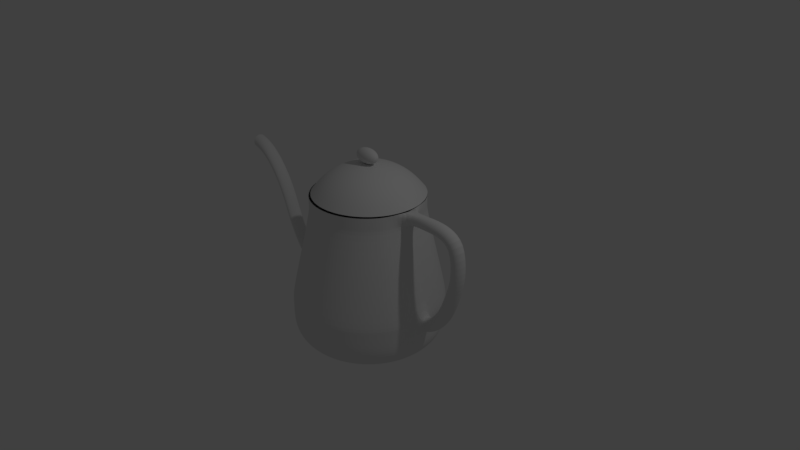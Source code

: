 # Source: pot.blend  (saved by Blender 2.79.0; exported with 4.5.12 LTS)
import bpy
from mathutils import Matrix  # noqa: F401  (used for matrix-valued properties, if any)

bpy.ops.wm.read_factory_settings(use_empty=True)
scene = bpy.context.scene
scene.name = 'Scene'

# ---- collections
col_collection_1 = bpy.data.collections.new('Collection 1'); scene.collection.children.link(col_collection_1)

# ---- world
world_world = bpy.data.worlds.new('World'); scene.world = world_world
world_world.color = (0.05088, 0.05088, 0.05088)
world_world.use_sun_shadow = False
world_world.sun_shadow_jitter_overblur = 0.0
world_world.cycles.sampling_method = 'MANUAL'

# ---- cameras
cam_camera = bpy.data.cameras.new('Camera')
cam_camera.clip_end = 100.0
cam_camera.lens = 35.0
cam_camera.sensor_width = 32.0
cam_camera.sensor_height = 18.0
cam_camera.ortho_scale = 7.314
cam_camera.dof.focus_distance = 0.0
cam_camera.dof.aperture_fstop = 128.0

# ---- lights
light_lamp = bpy.data.lights.new('Lamp', 'POINT')
light_lamp.transmission_factor = 0.0
light_lamp.cutoff_distance = 30.0
light_lamp.energy = 100.0
light_lamp.shadow_buffer_clip_start = 1.001
light_lamp.shadow_soft_size = 0.1
light_lamp.shadow_maximum_resolution = 0.006
light_lamp.use_absolute_resolution = True

# ---- meshes
me_cylinder = bpy.data.meshes.new('Cylinder')
me_cylinder.from_pydata([(0.0, 0.0, -1.2), (0.0, 0.6985, -1.2), (0.0, 1.0, -0.9), (0.0, 0.8367, -1.143), (0.0, 0.9425, -1.038), (0.1951, 0.9808, -0.9), (0.1363, 0.6851, -1.2), (0.1839, 0.9244, -1.038), (0.1632, 0.8206, -1.143), (0.3827, 0.9239, -0.9), (0.2673, 0.6454, -1.2), (0.3607, 0.8708, -1.038), (0.3202, 0.773, -1.143), (0.5556, 0.8315, -0.9), (0.3881, 0.5808, -1.2), (0.5236, 0.7837, -1.038), (0.4649, 0.6957, -1.143), (0.7071, 0.7071, -0.9), (0.4939, 0.4939, -1.2), (0.6665, 0.6665, -1.038), (0.8315, 0.5556, -0.9), (0.5808, 0.3881, -1.2), (0.7837, 0.5236, -1.038), (0.6957, 0.4649, -1.143), (0.9239, 0.3827, -0.9), (0.6454, 0.2673, -1.2), (0.8708, 0.3607, -1.038), (0.773, 0.3202, -1.143), (0.9808, 0.1951, -0.9), (0.6851, 0.1363, -1.2), (0.9244, 0.1839, -1.038), (0.8206, 0.1632, -1.143), (1.0, 7.55e-08, -0.9), (0.6985, 5.274e-08, -1.2), (0.9425, 7.101e-08, -1.038), (0.8367, 6.286e-08, -1.143), (0.9808, -0.1951, -0.9), (0.6851, -0.1363, -1.2), (0.9244, -0.1839, -1.038), (0.8206, -0.1632, -1.143), (0.9239, -0.3827, -0.9), (0.6454, -0.2673, -1.2), (0.8708, -0.3607, -1.038), (0.773, -0.3202, -1.143), (0.8315, -0.5556, -0.9), (0.5808, -0.3881, -1.2), (0.7837, -0.5236, -1.038), (0.6957, -0.4649, -1.143), (0.7071, -0.7071, -0.9), (0.4939, -0.4939, -1.2), (0.6665, -0.6665, -1.038), (0.5917, -0.5917, -1.143), (0.5556, -0.8315, -0.9), (0.3881, -0.5808, -1.2), (0.5236, -0.7837, -1.038), (0.4649, -0.6957, -1.143), (0.3827, -0.9239, -0.9), (0.2673, -0.6454, -1.2), (0.3607, -0.8708, -1.038), (0.3202, -0.773, -1.143), (0.1957, -0.9817, -0.893), (0.1363, -0.6851, -1.2), (0.1839, -0.9244, -1.038), (0.1632, -0.8206, -1.143), (-3.258e-07, -1.0, -0.9), (-2.276e-07, -0.6985, -1.2), (-3.073e-07, -0.9425, -1.038), (-2.726e-07, -0.8367, -1.143), (-0.1951, -0.9808, -0.9), (-0.1363, -0.6851, -1.2), (-0.1839, -0.9244, -1.038), (-0.1632, -0.8206, -1.143), (-0.3827, -0.9239, -0.9), (-0.2673, -0.6454, -1.2), (-0.3607, -0.8708, -1.038), (-0.3202, -0.773, -1.143), (-0.5556, -0.8315, -0.9), (-0.3881, -0.5808, -1.2), (-0.5236, -0.7837, -1.038), (-0.4649, -0.6957, -1.143), (-0.7071, -0.7071, -0.9), (-0.4939, -0.4939, -1.2), (-0.6665, -0.6665, -1.038), (-0.5917, -0.5917, -1.143), (-0.8315, -0.5556, -0.9), (-0.5808, -0.3881, -1.2), (-0.7837, -0.5236, -1.038), (-0.6957, -0.4649, -1.143), (-0.9239, -0.3827, -0.9), (-0.6454, -0.2673, -1.2), (-0.8708, -0.3607, -1.038), (-0.773, -0.3202, -1.143), (-0.9808, -0.1951, -0.9), (-0.6851, -0.1363, -1.2), (-0.9244, -0.1839, -1.038), (-0.8206, -0.1632, -1.143), (-1.0, 9.656e-07, -0.9), (-0.6985, 6.745e-07, -1.2), (-0.9425, 9.104e-07, -1.038), (-0.8367, 8.084e-07, -1.143), (-0.9808, 0.1951, -0.9), (-0.6851, 0.1363, -1.2), (-0.9244, 0.1839, -1.038), (-0.8206, 0.1632, -1.143), (-0.9239, 0.3827, -0.9), (-0.6454, 0.2673, -1.2), (-0.8708, 0.3607, -1.038), (-0.773, 0.3202, -1.143), (-0.5808, 0.3881, -1.2), (-0.7837, 0.5236, -1.038), (-0.6957, 0.4649, -1.143), (-0.7071, 0.7071, -0.9), (-0.4939, 0.4939, -1.2), (-0.6665, 0.6665, -1.038), (-0.5917, 0.5917, -1.143), (-0.5556, 0.8315, -0.9), (-0.3881, 0.5808, -1.2), (-0.5236, 0.7837, -1.038), (-0.4649, 0.6957, -1.143), (-0.3827, 0.9239, -0.9), (-0.2673, 0.6454, -1.2), (-0.3607, 0.8708, -1.038), (-0.3202, 0.773, -1.143), (-0.1951, 0.9808, -0.9), (-0.1363, 0.6851, -1.2), (-0.1839, 0.9244, -1.038), (-0.1632, 0.8206, -1.143), (1.615, 0.0, 0.1), (1.586, -0.07071, 0.1), (1.515, -0.1, 0.1), (1.445, -0.07071, 0.1), (1.415, -1.225e-17, 0.1), (1.445, 0.07071, 0.1), (1.515, 0.1, 0.1), (1.586, 0.07071, 0.1), (1.661, -4.028e-08, 0.3472), (1.633, -0.07071, 0.3382), (1.566, -0.1, 0.3163), (1.498, -0.07071, 0.2945), (1.471, -3.021e-08, 0.2854), (1.498, 0.07071, 0.2945), (1.566, 0.1, 0.3163), (1.633, 0.07071, 0.3382), (1.614, -7.661e-08, 0.7655), (1.59, -0.07071, 0.7483), (1.533, -0.1, 0.7067), (1.476, -0.07071, 0.6651), (1.452, -5.746e-08, 0.6479), (1.476, 0.07071, 0.6651), (1.533, 0.1, 0.7067), (1.59, 0.07071, 0.7483), (1.37, -1.054e-07, 0.8811), (1.353, -0.07071, 0.8574), (1.311, -0.1, 0.8002), (1.27, -0.07071, 0.743), (1.253, -7.908e-08, 0.7193), (1.27, 0.07071, 0.743), (1.311, 0.1, 0.8002), (1.353, 0.07071, 0.8574), (1.147, 0.0008774, 0.9005), (1.138, -0.06983, 0.8726), (1.116, -0.09912, 0.8054), (1.094, -0.06983, 0.7382), (1.085, 0.0008774, 0.7103), (1.094, 0.07159, 0.7381), (1.116, 0.1009, 0.8054), (1.138, 0.07159, 0.8726), (1.147, 1.24e-07, -0.6608), (1.138, -0.07071, -0.633), (1.116, -0.1, -0.5657), (1.094, -0.07071, -0.4985), (1.085, 9.297e-08, -0.4706), (1.094, 0.07071, -0.4985), (1.116, 0.1, -0.5657), (1.138, 0.07071, -0.633), (1.302, 1.054e-07, -0.5472), (1.285, -0.07071, -0.5235), (1.243, -0.1, -0.4663), (1.202, -0.07071, -0.4091), (1.184, 7.908e-08, -0.3854), (1.202, 0.07071, -0.4091), (1.243, 0.1, -0.4663), (1.285, 0.07071, -0.5235), (1.443, 7.661e-08, -0.3702), (1.42, -0.07071, -0.353), (1.362, -0.1, -0.3115), (1.305, -0.07071, -0.2699), (1.281, 5.746e-08, -0.2527), (1.305, 0.07071, -0.2699), (1.362, 0.1, -0.3115), (1.42, 0.07071, -0.353), (1.541, 4.028e-08, -0.1472), (1.513, -0.07071, -0.1382), (1.446, -0.1, -0.1163), (1.378, -0.07071, -0.09446), (1.35, 3.021e-08, -0.08541), (1.378, 0.07071, -0.09446), (1.446, 0.1, -0.1163), (1.513, 0.07071, -0.1382), (-0.001664, 0.7429, 0.8597), (0.1432, 0.7286, 0.8597), (-0.1465, 0.7286, 0.8597), (0.2825, 0.6864, 0.8597), (0.4109, 0.6177, 0.8597), (0.5235, 0.5254, 0.8597), (0.6158, 0.4128, 0.8597), (0.6845, 0.2844, 0.8597), (0.6975, 0.06291, 0.8436), (0.7403, 0.0002471, 0.8597), (0.7542, -0.04122, 0.871), (0.6845, -0.284, 0.8597), (0.6158, -0.4123, 0.8597), (0.5235, -0.5249, 0.8597), (0.4109, -0.6172, 0.8597), (0.2825, -0.6859, 0.8597), (0.1432, -0.7281, 0.8597), (-0.001664, -0.7424, 0.8597), (-0.1465, -0.7281, 0.8597), (-0.2859, -0.6859, 0.8597), (-0.4143, -0.6172, 0.8597), (-0.5268, -0.5249, 0.8597), (-0.6192, -0.4123, 0.8597), (-0.6878, -0.284, 0.8597), (-0.73, -0.1446, 0.8597), (-0.7443, 0.0002477, 0.8597), (-0.73, 0.1451, 0.8597), (-0.6878, 0.2844, 0.8597), (-0.6192, 0.4128, 0.8597), (-0.5268, 0.5254, 0.8597), (-0.4143, 0.6177, 0.8597), (-0.2859, 0.6864, 0.8597), (0.1432, 0.7286, 0.7948), (0.2825, 0.6864, 0.7948), (0.4109, 0.6177, 0.7948), (0.5235, 0.5254, 0.7948), (0.6158, 0.4128, 0.7948), (0.6845, 0.2844, 0.7948), (0.7267, 0.08896, 0.7948), (0.726, -0.06558, 0.7948), (0.6845, -0.284, 0.7948), (0.6158, -0.4123, 0.7948), (0.5235, -0.5249, 0.7948), (0.4109, -0.6172, 0.7948), (0.2825, -0.6859, 0.7948), (0.1432, -0.7281, 0.7948), (-0.001664, -0.7424, 0.7948), (-0.1465, -0.7281, 0.7948), (-0.2859, -0.6859, 0.7948), (-0.4143, -0.6172, 0.7948), (-0.5268, -0.5249, 0.7948), (-0.6192, -0.4123, 0.7948), (-0.6878, -0.284, 0.7948), (-0.73, -0.1446, 0.7948), (-0.7443, 0.0002477, 0.7948), (-0.73, 0.1451, 0.7948), (-0.6878, 0.2844, 0.7948), (-0.6192, 0.4128, 0.7948), (-0.5268, 0.5254, 0.7948), (-0.4143, 0.6177, 0.7948), (-0.2859, 0.6864, 0.7948), (-0.001664, 0.7429, 0.7948), (-0.1465, 0.7286, 0.7948), (0.1432, 0.7286, 0.7169), (0.2825, 0.6864, 0.7169), (0.4109, 0.6177, 0.7169), (0.5235, 0.5254, 0.7169), (0.6158, 0.4128, 0.7169), (0.6845, 0.2844, 0.7169), (0.7105, 0.08899, 0.7148), (0.7403, 0.0002471, 0.7169), (0.7341, -0.05086, 0.7252), (0.6845, -0.284, 0.7169), (0.6158, -0.4123, 0.7169), (0.5235, -0.5249, 0.7169), (0.4109, -0.6172, 0.7169), (0.2825, -0.6859, 0.7169), (0.1432, -0.7281, 0.7169), (-0.001664, -0.7424, 0.7169), (-0.1465, -0.7281, 0.7169), (-0.2859, -0.6859, 0.7169), (-0.4143, -0.6172, 0.7169), (-0.5268, -0.5249, 0.7169), (-0.6192, -0.4123, 0.7169), (-0.6878, -0.284, 0.7169), (-0.73, -0.1446, 0.7169), (-0.7443, 0.0002477, 0.7169), (-0.73, 0.1451, 0.7169), (-0.6878, 0.2844, 0.7169), (-0.6192, 0.4128, 0.7169), (-0.5268, 0.5254, 0.7169), (-0.4143, 0.6177, 0.7169), (-0.2859, 0.6864, 0.7169), (-0.001664, 0.7429, 0.7169), (-0.1465, 0.7286, 0.7169), (0.1951, 0.9808, -0.4936), (0.3827, 0.9239, -0.4936), (0.5556, 0.8315, -0.4936), (0.7071, 0.7071, -0.4936), (0.8315, 0.5556, -0.4936), (0.9239, 0.3827, -0.4936), (0.9808, 0.07017, -0.4936), (1.0, 7.55e-08, -0.4936), (0.9816, -0.08108, -0.4937), (0.9239, -0.3827, -0.4936), (0.8315, -0.5556, -0.4936), (0.7071, -0.7071, -0.4936), (0.5556, -0.8315, -0.4936), (0.3827, -0.9239, -0.4936), (0.1951, -0.9808, -0.4936), (-3.258e-07, -1.0, -0.4936), (-0.1951, -0.9808, -0.4936), (-0.3827, -0.9239, -0.4936), (-0.5556, -0.8315, -0.4936), (-0.7071, -0.7071, -0.4936), (-0.8315, -0.5556, -0.4936), (-0.9239, -0.3827, -0.4936), (-0.9808, -0.1951, -0.4936), (-1.0, 9.656e-07, -0.4936), (-0.9808, 0.1951, -0.4936), (-0.9239, 0.3827, -0.4936), (-0.8315, 0.5556, -0.4936), (-0.7071, 0.7071, -0.4936), (-0.5556, 0.8315, -0.4936), (-0.3827, 0.9239, -0.4936), (0.0, 1.0, -0.4936), (-0.1951, 0.9808, -0.4936), (0.1951, 0.9808, -0.5828), (0.3827, 0.9239, -0.5828), (0.5556, 0.8315, -0.5828), (0.7071, 0.7071, -0.5828), (0.8315, 0.5556, -0.5828), (0.9239, 0.3827, -0.5828), (0.9808, 0.0826, -0.5828), (0.9808, -0.0956, -0.5828), (0.9239, -0.3827, -0.5828), (0.8315, -0.5556, -0.5828), (0.7071, -0.7071, -0.5828), (0.5556, -0.8315, -0.5828), (0.3827, -0.9239, -0.5828), (0.1951, -0.9808, -0.5828), (-3.258e-07, -1.0, -0.5828), (-0.1951, -0.9808, -0.5828), (-0.3827, -0.9239, -0.5828), (-0.5556, -0.8315, -0.5828), (-0.7071, -0.7071, -0.5828), (-0.8315, -0.5556, -0.5828), (-0.9239, -0.3827, -0.5828), (-0.9808, -0.1951, -0.5828), (-1.0, 9.656e-07, -0.5828), (-0.9808, 0.1951, -0.5828), (-0.9239, 0.3827, -0.5828), (-0.8315, 0.5556, -0.5828), (-0.7071, 0.7071, -0.5828), (-0.5556, 0.8315, -0.5828), (-0.3827, 0.9239, -0.5828), (0.0, 1.0, -0.5828), (-0.1951, 0.9808, -0.5828), (0.1951, 0.9808, -0.6831), (0.3827, 0.9239, -0.6831), (0.5556, 0.8315, -0.6831), (0.7071, 0.7071, -0.6831), (0.8315, 0.5556, -0.6831), (0.9239, 0.3827, -0.6831), (0.9808, 0.05418, -0.6831), (1.0, 7.55e-08, -0.6831), (0.9808, -0.06678, -0.6831), (0.9239, -0.3827, -0.6831), (0.8315, -0.5556, -0.6831), (0.7071, -0.7071, -0.6831), (0.5556, -0.8315, -0.6831), (0.3827, -0.9239, -0.6831), (0.1951, -0.9808, -0.6831), (-3.258e-07, -1.0, -0.6831), (-0.1951, -0.9808, -0.6831), (-0.3827, -0.9239, -0.6831), (-0.5556, -0.8315, -0.6831), (-0.7071, -0.7071, -0.6831), (-0.8315, -0.5556, -0.6831), (-0.9239, -0.3827, -0.6831), (-0.9808, -0.1951, -0.6831), (-1.0, 9.656e-07, -0.6831), (-0.9808, 0.1951, -0.6831), (-0.9239, 0.3827, -0.6831), (-0.8315, 0.5556, -0.6831), (-0.7071, 0.7071, -0.6831), (-0.5556, 0.8315, -0.6831), (-0.3827, 0.9239, -0.6831), (0.0, 1.0, -0.6831), (-0.1951, 0.9808, -0.6831), (0.9808, -0.1428, 0.6829), (-0.001664, 0.7429, 0.6015), (-0.1465, 0.7286, 0.6015), (0.1432, 0.7286, 0.6015), (0.2825, 0.6864, 0.6015), (0.4109, 0.6177, 0.6015), (0.5235, 0.5254, 0.6015), (0.6158, 0.4128, 0.6015), (0.6845, 0.2844, 0.6015), (0.7127, 0.08416, 0.5997), (0.7404, 0.0002471, 0.6015), (0.7332, -0.05206, 0.6087), (0.6845, -0.284, 0.6015), (0.6158, -0.4123, 0.6015), (0.5235, -0.5249, 0.6015), (0.4109, -0.6172, 0.6015), (0.2825, -0.6859, 0.6015), (0.1432, -0.7281, 0.6015), (-0.001664, -0.7424, 0.6015), (-0.1465, -0.7281, 0.6015), (-0.2859, -0.6859, 0.6015), (-0.4143, -0.6172, 0.6015), (-0.5268, -0.5249, 0.6015), (-0.6192, -0.4123, 0.6015), (-0.6878, -0.284, 0.6015), (-0.73, -0.1446, 0.6015), (-0.7443, 0.0002477, 0.6015), (-0.73, 0.1451, 0.6015), (-0.6878, 0.2844, 0.6015), (-0.6192, 0.4128, 0.6015), (-0.5268, 0.5254, 0.6015), (-0.4143, 0.6177, 0.6015), (-0.2859, 0.6864, 0.6015), (-0.001845, 0.1888, 1.244), (-0.1446, 0.7348, 0.8701), (-0.1232, 0.6274, 1.003), (-0.09723, 0.4966, 1.113), (-0.06754, 0.3474, 1.194), (-0.03534, 0.1855, 1.244), (-0.2819, 0.6931, 0.8701), (-0.24, 0.592, 1.003), (-0.1889, 0.4688, 1.113), (-0.1307, 0.3283, 1.194), (-0.06754, 0.1757, 1.244), (-0.4084, 0.6255, 0.8701), (-0.3476, 0.5345, 1.003), (-0.2735, 0.4236, 1.113), (-0.1889, 0.2971, 1.194), (-0.09723, 0.1599, 1.244), (-0.5192, 0.5345, 0.8701), (-0.4418, 0.4571, 1.003), (-0.3476, 0.3628, 1.113), (-0.24, 0.2553, 1.194), (-0.1232, 0.1385, 1.244), (-0.6102, 0.4236, 0.8701), (-0.5192, 0.3628, 1.003), (-0.4084, 0.2888, 1.113), (-0.2819, 0.2042, 1.194), (-0.1446, 0.1125, 1.244), (-0.6778, 0.2971, 0.8701), (-0.5767, 0.2553, 1.003), (-0.4535, 0.2042, 1.113), (-0.313, 0.146, 1.194), (-0.1605, 0.08284, 1.244), (-0.7195, 0.1599, 0.8701), (-0.6121, 0.1385, 1.003), (-0.4814, 0.1125, 1.113), (-0.3321, 0.08284, 1.194), (-0.1702, 0.05063, 1.244), (-0.7335, 0.01714, 0.8701), (-0.6241, 0.01714, 1.003), (-0.4907, 0.01714, 1.113), (-0.3386, 0.01714, 1.194), (-0.1735, 0.01714, 1.244), (-0.7195, -0.1256, 0.8701), (-0.6121, -0.1043, 1.003), (-0.4814, -0.07824, 1.113), (-0.3321, -0.04856, 1.194), (-0.1702, -0.01636, 1.244), (-0.6778, -0.2629, 0.8701), (-0.5767, -0.221, 1.003), (-0.4535, -0.17, 1.113), (-0.313, -0.1117, 1.194), (-0.1605, -0.04856, 1.244), (-0.6102, -0.3894, 0.8701), (-0.5192, -0.3286, 1.003), (-0.4084, -0.2545, 1.113), (-0.2819, -0.17, 1.194), (-0.1446, -0.07824, 1.244), (-0.5192, -0.5002, 0.8701), (-0.4418, -0.4229, 1.003), (-0.3476, -0.3286, 1.113), (-0.24, -0.221, 1.194), (-0.1232, -0.1043, 1.244), (-0.4084, -0.5912, 0.8701), (-0.3476, -0.5002, 1.003), (-0.2735, -0.3894, 1.113), (-0.1889, -0.2629, 1.194), (-0.09723, -0.1256, 1.244), (-0.2819, -0.6589, 0.8701), (-0.24, -0.5578, 1.003), (-0.1889, -0.4345, 1.113), (-0.1307, -0.294, 1.194), (-0.06754, -0.1415, 1.244), (-0.001845, 0.01714, 1.261), (-0.1446, -0.7005, 0.8701), (-0.1232, -0.5932, 1.003), (-0.09723, -0.4624, 1.113), (-0.06754, -0.3132, 1.194), (-0.03534, -0.1512, 1.244), (-0.001845, -0.7146, 0.8701), (-0.001845, -0.6051, 1.003), (-0.001845, -0.4718, 1.113), (-0.001845, -0.3196, 1.194), (-0.001845, -0.1545, 1.244), (0.1409, -0.7005, 0.8701), (0.1196, -0.5932, 1.003), (0.09354, -0.4624, 1.113), (0.06385, -0.3132, 1.194), (0.03165, -0.1512, 1.244), (0.2782, -0.6589, 0.8701), (0.2363, -0.5578, 1.003), (0.1852, -0.4345, 1.113), (0.127, -0.294, 1.194), (0.06385, -0.1415, 1.244), (0.4047, -0.5912, 0.8701), (0.3439, -0.5002, 1.003), (0.2698, -0.3894, 1.113), (0.1852, -0.2629, 1.194), (0.09354, -0.1256, 1.244), (0.5155, -0.5002, 0.8701), (0.4382, -0.4229, 1.003), (0.3439, -0.3286, 1.113), (0.2363, -0.221, 1.194), (0.1196, -0.1043, 1.244), (0.6065, -0.3894, 0.8701), (0.5155, -0.3286, 1.003), (0.4047, -0.2545, 1.113), (0.2782, -0.17, 1.194), (0.1409, -0.07824, 1.244), (0.6742, -0.2629, 0.8701), (0.573, -0.221, 1.003), (0.4498, -0.17, 1.113), (0.3093, -0.1117, 1.194), (0.1568, -0.04856, 1.244), (0.7158, -0.1256, 0.8701), (0.6085, -0.1043, 1.003), (0.4777, -0.07824, 1.113), (0.3284, -0.04856, 1.194), (0.1665, -0.01636, 1.244), (0.7298, 0.01714, 0.8701), (0.6204, 0.01714, 1.003), (0.4871, 0.01714, 1.113), (0.3349, 0.01714, 1.194), (0.1698, 0.01714, 1.244), (0.7158, 0.1599, 0.8701), (0.6085, 0.1385, 1.003), (0.4777, 0.1125, 1.113), (0.3284, 0.08284, 1.194), (0.1665, 0.05063, 1.244), (0.6742, 0.2971, 0.8701), (0.573, 0.2553, 1.003), (0.4498, 0.2042, 1.113), (0.3093, 0.146, 1.194), (0.1568, 0.08284, 1.244), (0.6065, 0.4236, 0.8701), (0.5155, 0.3628, 1.003), (0.4047, 0.2888, 1.113), (0.2782, 0.2042, 1.194), (0.1409, 0.1125, 1.244), (0.5155, 0.5345, 0.8701), (0.4382, 0.4571, 1.003), (0.3439, 0.3628, 1.113), (0.2363, 0.2553, 1.194), (0.1196, 0.1385, 1.244), (0.4047, 0.6255, 0.8701), (0.3439, 0.5345, 1.003), (0.2698, 0.4236, 1.113), (0.1852, 0.2971, 1.194), (0.09354, 0.1599, 1.244), (0.2782, 0.6931, 0.8701), (0.2363, 0.592, 1.003), (0.1852, 0.4688, 1.113), (0.127, 0.3283, 1.194), (0.06385, 0.1757, 1.244), (0.1409, 0.7348, 0.8701), (0.1196, 0.6274, 1.003), (0.09354, 0.4966, 1.113), (0.06385, 0.3474, 1.194), (0.03165, 0.1855, 1.244), (-0.001845, 0.7488, 0.8701), (-0.001845, 0.6394, 1.003), (-0.001845, 0.506, 1.113), (-0.001845, 0.3539, 1.194), (0.0, 0.05056, 1.444), (0.02781, 0.04809, 1.444), (0.04817, 0.08329, 1.407), (0.05562, 0.09617, 1.357), (0.04817, 0.08329, 1.306), (0.02781, 0.04809, 1.269), (0.0529, 0.0409, 1.444), (0.09163, 0.07085, 1.407), (0.1058, 0.08181, 1.357), (0.09163, 0.07085, 1.306), (0.0529, 0.0409, 1.269), (0.07281, 0.02972, 1.444), (0.1261, 0.05147, 1.407), (0.1456, 0.05944, 1.357), (0.1261, 0.05147, 1.306), (0.07281, 0.02972, 1.269), (0.0856, 0.01562, 1.444), (0.1483, 0.02706, 1.407), (0.1712, 0.03125, 1.357), (0.1483, 0.02706, 1.306), (0.0856, 0.01562, 1.269), (0.09, 2.573e-08, 1.444), (0.1559, 3.2e-08, 1.407), (0.18, 3.2e-08, 1.357), (0.1559, 3.2e-08, 1.306), (0.09, 2.887e-08, 1.269), (0.0856, -0.01562, 1.444), (0.1483, -0.02706, 1.407), (0.1712, -0.03125, 1.357), (0.1483, -0.02706, 1.306), (0.0856, -0.01562, 1.269), (0.07281, -0.02972, 1.444), (0.1261, -0.05147, 1.407), (0.1456, -0.05944, 1.357), (0.1261, -0.05147, 1.306), (0.07281, -0.02972, 1.269), (0.0529, -0.0409, 1.444), (0.09163, -0.07085, 1.407), (0.1058, -0.08181, 1.357), (0.09163, -0.07085, 1.306), (0.0529, -0.0409, 1.269), (0.02781, -0.04809, 1.444), (0.04817, -0.08329, 1.407), (0.05562, -0.09617, 1.357), (0.04817, -0.08329, 1.306), (0.02781, -0.04809, 1.269), (-6.536e-09, -0.05056, 1.444), (2.777e-09, -0.08757, 1.407), (-4.674e-09, -0.1011, 1.357), (2.777e-09, -0.08757, 1.306), (-2.811e-09, -0.05056, 1.269), (-0.02781, -0.04809, 1.444), (-0.04817, -0.08329, 1.407), (-0.05562, -0.09617, 1.357), (-0.04817, -0.08329, 1.306), (-0.02781, -0.04809, 1.269), (-0.0529, -0.0409, 1.444), (-0.09163, -0.07085, 1.407), (-0.1058, -0.08181, 1.357), (-0.09163, -0.07085, 1.306), (-0.0529, -0.0409, 1.269), (-0.07281, -0.02972, 1.444), (-0.1261, -0.05147, 1.407), (-0.1456, -0.05944, 1.357), (-0.1261, -0.05147, 1.306), (-0.07281, -0.02972, 1.269), (-0.0856, -0.01562, 1.444), (-0.1483, -0.02706, 1.407), (-0.1712, -0.03125, 1.357), (-0.1483, -0.02706, 1.306), (-0.0856, -0.01562, 1.269), (0.0, 2.978e-08, 1.256), (-0.09, 3.2e-08, 1.444), (-0.1559, 2.573e-08, 1.407), (-0.18, 3.2e-08, 1.357), (-0.1559, 2.573e-08, 1.306), (-0.09, 2.887e-08, 1.269), (-0.0856, 0.01562, 1.444), (-0.1483, 0.02706, 1.407), (-0.1712, 0.03125, 1.357), (-0.1483, 0.02706, 1.306), (-0.0856, 0.01562, 1.269), (-0.07281, 0.02972, 1.444), (-0.1261, 0.05147, 1.407), (-0.1456, 0.05944, 1.357), (-0.1261, 0.05147, 1.306), (-0.07281, 0.02972, 1.269), (-0.0529, 0.0409, 1.444), (-0.09163, 0.07085, 1.407), (-0.1058, 0.08181, 1.357), (-0.09163, 0.07085, 1.306), (-0.0529, 0.0409, 1.269), (-0.02781, 0.04809, 1.444), (-0.04817, 0.08329, 1.407), (-0.05562, 0.09617, 1.357), (-0.04817, 0.08329, 1.306), (-0.02781, 0.04809, 1.269), (-1.776e-15, 1.451e-08, 1.458), (-8.399e-09, 0.08757, 1.407), (-4.674e-09, 0.1011, 1.357), (-8.399e-09, 0.08757, 1.306), (-9.483e-10, 0.05056, 1.269)], [], [(0, 10, 14), (0, 14, 18), (0, 18, 21), (0, 21, 25), (0, 25, 29), (0, 29, 33), (0, 33, 37), (0, 37, 41), (0, 41, 45), (0, 45, 49), (0, 49, 53), (0, 53, 57), (0, 57, 61), (0, 61, 65), (0, 65, 69), (0, 69, 73), (0, 73, 77), (0, 77, 81), (0, 81, 85), (0, 85, 89), (0, 89, 93), (0, 93, 97), (0, 97, 101), (0, 101, 105), (0, 105, 108), (0, 108, 112), (0, 112, 116), (0, 116, 120), (0, 120, 124), (0, 1, 6), (0, 6, 10), (2, 5, 7, 4), (4, 7, 8, 3), (3, 8, 6, 1), (5, 9, 11, 7), (7, 11, 12, 8), (8, 12, 10, 6), (9, 13, 15, 11), (11, 15, 16, 12), (12, 16, 14, 10), (13, 17, 19, 15), (17, 20, 22, 19), (20, 24, 26, 22), (22, 26, 27, 23), (23, 27, 25, 21), (24, 28, 30, 26), (26, 30, 31, 27), (27, 31, 29, 25), (28, 32, 34, 30), (30, 34, 35, 31), (31, 35, 33, 29), (32, 36, 38, 34), (34, 38, 39, 35), (35, 39, 37, 33), (36, 40, 42, 38), (38, 42, 43, 39), (39, 43, 41, 37), (40, 44, 46, 42), (42, 46, 47, 43), (43, 47, 45, 41), (44, 48, 50, 46), (46, 50, 51, 47), (47, 51, 49, 45), (48, 52, 54, 50), (50, 54, 55, 51), (51, 55, 53, 49), (52, 56, 58, 54), (54, 58, 59, 55), (55, 59, 57, 53), (56, 60, 62, 58), (58, 62, 63, 59), (59, 63, 61, 57), (60, 64, 66, 62), (62, 66, 67, 63), (63, 67, 65, 61), (64, 68, 70, 66), (66, 70, 71, 67), (67, 71, 69, 65), (68, 72, 74, 70), (70, 74, 75, 71), (71, 75, 73, 69), (72, 76, 78, 74), (74, 78, 79, 75), (75, 79, 77, 73), (76, 80, 82, 78), (78, 82, 83, 79), (79, 83, 81, 77), (80, 84, 86, 82), (82, 86, 87, 83), (83, 87, 85, 81), (84, 88, 90, 86), (86, 90, 91, 87), (87, 91, 89, 85), (88, 92, 94, 90), (90, 94, 95, 91), (91, 95, 93, 89), (92, 96, 98, 94), (94, 98, 99, 95), (95, 99, 97, 93), (96, 100, 102, 98), (98, 102, 103, 99), (99, 103, 101, 97), (100, 104, 106, 102), (102, 106, 107, 103), (103, 107, 105, 101), (106, 109, 110, 107), (107, 110, 108, 105), (109, 113, 114, 110), (110, 114, 112, 108), (111, 115, 117, 113), (113, 117, 118, 114), (114, 118, 116, 112), (115, 119, 121, 117), (117, 121, 122, 118), (118, 122, 120, 116), (119, 123, 125, 121), (121, 125, 126, 122), (122, 126, 124, 120), (123, 2, 4, 125), (125, 4, 3, 126), (126, 3, 1, 124), (0, 124, 1), (127, 135, 136, 128), (128, 136, 137, 129), (129, 137, 138, 130), (130, 138, 139, 131), (131, 139, 140, 132), (132, 140, 141, 133), (133, 141, 142, 134), (134, 142, 135, 127), (135, 143, 144, 136), (136, 144, 145, 137), (137, 145, 146, 138), (138, 146, 147, 139), (139, 147, 148, 140), (140, 148, 149, 141), (141, 149, 150, 142), (142, 150, 143, 135), (143, 151, 152, 144), (144, 152, 153, 145), (145, 153, 154, 146), (146, 154, 155, 147), (147, 155, 156, 148), (148, 156, 157, 149), (149, 157, 158, 150), (150, 158, 151, 143), (151, 159, 160, 152), (152, 160, 161, 153), (153, 161, 162, 154), (154, 162, 163, 155), (155, 163, 164, 156), (156, 164, 165, 157), (157, 165, 166, 158), (158, 166, 159, 151), (167, 175, 176, 168), (168, 176, 177, 169), (169, 177, 178, 170), (170, 178, 179, 171), (171, 179, 180, 172), (172, 180, 181, 173), (173, 181, 182, 174), (174, 182, 175, 167), (175, 183, 184, 176), (176, 184, 185, 177), (177, 185, 186, 178), (178, 186, 187, 179), (179, 187, 188, 180), (180, 188, 189, 181), (181, 189, 190, 182), (182, 190, 183, 175), (183, 191, 192, 184), (184, 192, 193, 185), (185, 193, 194, 186), (186, 194, 195, 187), (187, 195, 196, 188), (188, 196, 197, 189), (189, 197, 198, 190), (190, 198, 191, 183), (191, 127, 128, 192), (192, 128, 129, 193), (193, 129, 130, 194), (194, 130, 131, 195), (195, 131, 132, 196), (196, 132, 133, 197), (197, 133, 134, 198), (198, 134, 127, 191), (259, 230, 201, 261), (258, 229, 230, 259), (257, 228, 229, 258), (256, 227, 228, 257), (255, 226, 227, 256), (254, 225, 226, 255), (253, 224, 225, 254), (252, 223, 224, 253), (251, 222, 223, 252), (250, 221, 222, 251), (249, 220, 221, 250), (248, 219, 220, 249), (247, 218, 219, 248), (246, 217, 218, 247), (245, 216, 217, 246), (244, 215, 216, 245), (243, 214, 215, 244), (242, 213, 214, 243), (241, 212, 213, 242), (240, 211, 212, 241), (239, 210, 211, 240), (238, 209, 210, 239), (236, 206, 207, 237), (235, 205, 206, 236), (234, 204, 205, 235), (233, 203, 204, 234), (232, 202, 203, 233), (231, 200, 202, 232), (261, 201, 199, 260), (260, 199, 200, 231), (292, 260, 231, 262), (293, 261, 260, 292), (262, 231, 232, 263), (263, 232, 233, 264), (264, 233, 234, 265), (265, 234, 235, 266), (266, 235, 236, 267), (267, 236, 237, 268), (270, 238, 239, 271), (271, 239, 240, 272), (272, 240, 241, 273), (273, 241, 242, 274), (274, 242, 243, 275), (275, 243, 244, 276), (276, 244, 245, 277), (277, 245, 246, 278), (278, 246, 247, 279), (279, 247, 248, 280), (280, 248, 249, 281), (281, 249, 250, 282), (282, 250, 251, 283), (283, 251, 252, 284), (284, 252, 253, 285), (285, 253, 254, 286), (286, 254, 255, 287), (287, 255, 256, 288), (288, 256, 257, 289), (289, 257, 258, 290), (290, 258, 259, 291), (291, 259, 261, 293), (421, 291, 293, 391), (420, 290, 291, 421), (419, 289, 290, 420), (418, 288, 289, 419), (417, 287, 288, 418), (416, 286, 287, 417), (415, 285, 286, 416), (414, 284, 285, 415), (413, 283, 284, 414), (412, 282, 283, 413), (411, 281, 282, 412), (410, 280, 281, 411), (409, 279, 280, 410), (408, 278, 279, 409), (407, 277, 278, 408), (406, 276, 277, 407), (405, 275, 276, 406), (404, 274, 275, 405), (403, 273, 274, 404), (402, 272, 273, 403), (401, 271, 272, 402), (400, 270, 271, 401), (399, 269, 270, 400), (398, 268, 269, 399), (397, 267, 268, 398), (396, 266, 267, 397), (395, 265, 266, 396), (394, 264, 265, 395), (393, 263, 264, 394), (392, 262, 263, 393), (391, 293, 292, 390), (390, 292, 262, 392), (355, 324, 294, 326), (356, 325, 324, 355), (326, 294, 295, 327), (327, 295, 296, 328), (328, 296, 297, 329), (329, 297, 298, 330), (330, 298, 299, 331), (331, 299, 300, 332), (333, 302, 303, 334), (334, 303, 304, 335), (335, 304, 305, 336), (336, 305, 306, 337), (337, 306, 307, 338), (338, 307, 308, 339), (339, 308, 309, 340), (340, 309, 310, 341), (341, 310, 311, 342), (342, 311, 312, 343), (343, 312, 313, 344), (344, 313, 314, 345), (345, 314, 315, 346), (346, 315, 316, 347), (347, 316, 317, 348), (348, 317, 318, 349), (349, 318, 319, 350), (350, 319, 320, 351), (351, 320, 321, 352), (352, 321, 322, 353), (353, 322, 323, 354), (354, 323, 325, 356), (386, 354, 356, 388), (385, 353, 354, 386), (384, 352, 353, 385), (383, 351, 352, 384), (382, 350, 351, 383), (381, 349, 350, 382), (380, 348, 349, 381), (379, 347, 348, 380), (378, 346, 347, 379), (377, 345, 346, 378), (376, 344, 345, 377), (375, 343, 344, 376), (374, 342, 343, 375), (373, 341, 342, 374), (372, 340, 341, 373), (371, 339, 340, 372), (370, 338, 339, 371), (369, 337, 338, 370), (368, 336, 337, 369), (367, 335, 336, 368), (366, 334, 335, 367), (365, 333, 334, 366), (362, 331, 332, 363), (361, 330, 331, 362), (360, 329, 330, 361), (359, 328, 329, 360), (358, 327, 328, 359), (357, 326, 327, 358), (388, 356, 355, 387), (387, 355, 326, 357), (2, 387, 357, 5), (123, 388, 387, 2), (5, 357, 358, 9), (9, 358, 359, 13), (13, 359, 360, 17), (17, 360, 361, 20), (20, 361, 362, 24), (24, 362, 363, 28), (28, 363, 364, 32), (32, 364, 365, 36), (36, 365, 366, 40), (40, 366, 367, 44), (44, 367, 368, 48), (48, 368, 369, 52), (52, 369, 370, 56), (56, 370, 371, 60), (60, 371, 372, 64), (64, 372, 373, 68), (68, 373, 374, 72), (72, 374, 375, 76), (76, 375, 376, 80), (80, 376, 377, 84), (84, 377, 378, 88), (88, 378, 379, 92), (92, 379, 380, 96), (96, 380, 381, 100), (100, 381, 382, 104), (111, 384, 385, 115), (115, 385, 386, 119), (119, 386, 388, 123), (164, 268, 237, 165), (165, 237, 207, 166), (166, 207, 208, 159), (159, 208, 209, 160), (160, 209, 238, 161), (161, 238, 270, 162), (162, 270, 269, 163), (163, 269, 268, 164), (167, 364, 363, 174), (174, 363, 332, 173), (173, 332, 300, 172), (172, 300, 301, 171), (171, 301, 302, 170), (170, 302, 333, 169), (169, 333, 365, 168), (168, 365, 364, 167), (324, 390, 392, 294), (325, 391, 390, 324), (294, 392, 393, 295), (295, 393, 394, 296), (296, 394, 395, 297), (297, 395, 396, 298), (298, 396, 397, 299), (299, 397, 398, 300), (300, 398, 399, 301), (301, 399, 400, 302), (302, 400, 401, 303), (303, 401, 402, 304), (304, 402, 403, 305), (305, 403, 404, 306), (306, 404, 405, 307), (307, 405, 406, 308), (308, 406, 407, 309), (309, 407, 408, 310), (310, 408, 409, 311), (311, 409, 410, 312), (312, 410, 411, 313), (313, 411, 412, 314), (314, 412, 413, 315), (315, 413, 414, 316), (316, 414, 415, 317), (317, 415, 416, 318), (318, 416, 417, 319), (319, 417, 418, 320), (320, 418, 419, 321), (321, 419, 420, 322), (322, 420, 421, 323), (323, 421, 391, 325), (423, 424, 580, 579), (424, 425, 581, 580), (425, 426, 582, 581), (427, 493, 422), (435, 436, 431, 430), (430, 431, 426, 425), (436, 437, 432, 431), (431, 432, 427, 426), (432, 493, 427), (428, 429, 424, 423), (429, 430, 425, 424), (433, 434, 429, 428), (426, 427, 422, 582), (434, 435, 430, 429), (439, 440, 435, 434), (443, 444, 439, 438), (444, 445, 440, 439), (437, 493, 432), (445, 446, 441, 440), (440, 441, 436, 435), (446, 447, 442, 441), (441, 442, 437, 436), (447, 493, 442), (442, 493, 437), (438, 439, 434, 433), (457, 493, 452), (448, 449, 444, 443), (458, 459, 454, 453), (449, 450, 445, 444), (450, 451, 446, 445), (453, 454, 449, 448), (454, 455, 450, 449), (455, 456, 451, 450), (451, 452, 447, 446), (456, 457, 452, 451), (452, 493, 447), (464, 465, 460, 459), (465, 466, 461, 460), (459, 460, 455, 454), (466, 467, 462, 461), (460, 461, 456, 455), (469, 470, 465, 464), (461, 462, 457, 456), (470, 471, 466, 465), (462, 493, 457), (467, 493, 462), (463, 464, 459, 458), (481, 482, 477, 476), (473, 474, 469, 468), (474, 475, 470, 469), (475, 476, 471, 470), (476, 477, 472, 471), (477, 493, 472), (471, 472, 467, 466), (479, 480, 475, 474), (472, 493, 467), (480, 481, 476, 475), (468, 469, 464, 463), (490, 491, 486, 485), (482, 493, 477), (491, 492, 487, 486), (478, 479, 474, 473), (492, 493, 487), (483, 484, 479, 478), (488, 489, 484, 483), (484, 485, 480, 479), (485, 486, 481, 480), (486, 487, 482, 481), (487, 493, 482), (496, 497, 491, 490), (497, 498, 492, 491), (498, 493, 492), (502, 503, 498, 497), (503, 493, 498), (489, 490, 485, 484), (499, 500, 495, 494), (494, 495, 489, 488), (500, 501, 496, 495), (495, 496, 490, 489), (501, 502, 497, 496), (509, 510, 505, 504), (504, 505, 500, 499), (510, 511, 506, 505), (505, 506, 501, 500), (511, 512, 507, 506), (506, 507, 502, 501), (514, 515, 510, 509), (507, 508, 503, 502), (508, 493, 503), (512, 513, 508, 507), (513, 493, 508), (522, 523, 518, 517), (516, 517, 512, 511), (524, 525, 520, 519), (517, 518, 513, 512), (525, 526, 521, 520), (518, 493, 513), (523, 493, 518), (519, 520, 515, 514), (520, 521, 516, 515), (521, 522, 517, 516), (515, 516, 511, 510), (530, 531, 526, 525), (531, 532, 527, 526), (532, 533, 528, 527), (526, 527, 522, 521), (535, 536, 531, 530), (527, 528, 523, 522), (536, 537, 532, 531), (528, 493, 523), (537, 538, 533, 532), (533, 493, 528), (529, 530, 525, 524), (534, 535, 530, 529), (548, 493, 543), (539, 540, 535, 534), (544, 545, 540, 539), (540, 541, 536, 535), (541, 542, 537, 536), (542, 543, 538, 537), (543, 493, 538), (546, 547, 542, 541), (538, 493, 533), (547, 548, 543, 542), (553, 493, 548), (556, 557, 552, 551), (557, 558, 553, 552), (545, 546, 541, 540), (558, 493, 553), (549, 550, 545, 544), (554, 555, 550, 549), (550, 551, 546, 545), (555, 556, 551, 550), (551, 552, 547, 546), (552, 553, 548, 547), (566, 567, 562, 561), (561, 562, 557, 556), (569, 570, 565, 564), (562, 563, 558, 557), (563, 493, 558), (567, 568, 563, 562), (568, 493, 563), (564, 565, 560, 559), (559, 560, 555, 554), (565, 566, 561, 560), (560, 561, 556, 555), (576, 577, 572, 571), (581, 582, 577, 576), (572, 573, 568, 567), (582, 422, 578, 577), (573, 493, 568), (422, 493, 578), (577, 578, 573, 572), (571, 572, 567, 566), (578, 493, 573), (574, 575, 570, 569), (575, 576, 571, 570), (570, 571, 566, 565), (579, 580, 575, 574), (580, 581, 576, 575), (583, 680, 584), (654, 684, 588), (683, 682, 586, 587), (681, 583, 584, 585), (684, 683, 587, 588), (682, 681, 585, 586), (654, 588, 593), (587, 586, 591, 592), (585, 584, 589, 590), (588, 587, 592, 593), (586, 585, 590, 591), (584, 680, 589), (592, 591, 596, 597), (590, 589, 594, 595), (593, 592, 597, 598), (591, 590, 595, 596), (589, 680, 594), (654, 593, 598), (595, 594, 599, 600), (598, 597, 602, 603), (596, 595, 600, 601), (594, 680, 599), (654, 598, 603), (597, 596, 601, 602), (603, 602, 607, 608), (601, 600, 605, 606), (599, 680, 604), (654, 603, 608), (602, 601, 606, 607), (600, 599, 604, 605), (608, 607, 612, 613), (606, 605, 610, 611), (604, 680, 609), (654, 608, 613), (607, 606, 611, 612), (605, 604, 609, 610), (613, 612, 617, 618), (611, 610, 615, 616), (609, 680, 614), (654, 613, 618), (612, 611, 616, 617), (610, 609, 614, 615), (618, 617, 622, 623), (616, 615, 620, 621), (614, 680, 619), (654, 618, 623), (617, 616, 621, 622), (615, 614, 619, 620), (621, 620, 625, 626), (619, 680, 624), (654, 623, 628), (622, 621, 626, 627), (620, 619, 624, 625), (623, 622, 627, 628), (624, 680, 629), (654, 628, 633), (627, 626, 631, 632), (625, 624, 629, 630), (628, 627, 632, 633), (626, 625, 630, 631), (654, 633, 638), (632, 631, 636, 637), (630, 629, 634, 635), (633, 632, 637, 638), (631, 630, 635, 636), (629, 680, 634), (654, 638, 643), (637, 636, 641, 642), (635, 634, 639, 640), (638, 637, 642, 643), (636, 635, 640, 641), (634, 680, 639), (654, 643, 648), (642, 641, 646, 647), (640, 639, 644, 645), (643, 642, 647, 648), (641, 640, 645, 646), (639, 680, 644), (647, 646, 651, 652), (645, 644, 649, 650), (648, 647, 652, 653), (646, 645, 650, 651), (644, 680, 649), (654, 648, 653), (650, 649, 655, 656), (653, 652, 658, 659), (651, 650, 656, 657), (649, 680, 655), (654, 653, 659), (652, 651, 657, 658), (659, 658, 663, 664), (657, 656, 661, 662), (655, 680, 660), (654, 659, 664), (658, 657, 662, 663), (656, 655, 660, 661), (664, 663, 668, 669), (662, 661, 666, 667), (660, 680, 665), (654, 664, 669), (663, 662, 667, 668), (661, 660, 665, 666), (669, 668, 673, 674), (667, 666, 671, 672), (665, 680, 670), (654, 669, 674), (668, 667, 672, 673), (666, 665, 670, 671), (674, 673, 678, 679), (672, 671, 676, 677), (670, 680, 675), (654, 674, 679), (673, 672, 677, 678), (671, 670, 675, 676), (677, 676, 681, 682), (675, 680, 583), (654, 679, 684), (678, 677, 682, 683), (676, 675, 583, 681), (679, 678, 683, 684), (16, 15, 19, 22, 23, 21, 18, 14), (106, 104, 382, 383, 384, 111, 113, 109)])
me_cylinder.use_remesh_preserve_volume = False
me_cylinder.use_remesh_preserve_attributes = False
me_cylinder.use_mirror_vertex_groups = False
me_cylinder.update()

# ---- curves / text
cu_circle = bpy.data.curves.new('Circle', 'CURVE')
cu_circle.dimensions = '3D'
_sp = cu_circle.splines.new('POLY'); _sp.points.add(7)
_sp.points.foreach_set('co', [0.08735, 0.3312, 0.05993, 0.0, -0.1002, 0.3881, 0.05993, 0.0, -0.2731, 0.4805, 0.05993, 0.0, -0.4247, 0.6049, 0.05993, 0.0, -0.549, 0.7564, 0.05993, 0.0, -0.6414, 0.9293, 0.05993, 0.0, -0.6983, 1.117, 0.05993, 0.0, -0.7176, 1.312, 0.05993, 0.0])
_sp.order_v = 0
_sp.resolution_v = 0
_sp.use_endpoint_u = True
_sp.use_smooth = False
_sp = cu_circle.splines.new('POLY'); _sp.points.add(7)
_sp.points.foreach_set('co', [-1.522, 2.293, 0.05993, 0.0, -1.335, 2.236, 0.05993, 0.0, -1.162, 2.143, 0.05993, 0.0, -1.01, 2.019, 0.05993, 0.0, -0.8861, 1.868, 0.05993, 0.0, -0.7937, 1.695, 0.05993, 0.0, -0.7368, 1.507, 0.05993, 0.0, -0.7176, 1.312, 0.05993, 0.0])
_sp.order_v = 0
_sp.resolution_v = 0
_sp.use_endpoint_u = True
_sp.use_smooth = False
cu_circle.use_path_clamp = True
cu_circle.bevel_depth = 0.1
cu_circle.fill_mode = 'FULL'

# ---- objects
ob_cylinder = bpy.data.objects.new('Cylinder', me_cylinder)
ob_circle = bpy.data.objects.new('Circle', cu_circle)
ob_lamp = bpy.data.objects.new('Lamp', light_lamp)
ob_camera = bpy.data.objects.new('Camera', cam_camera)

# ---- transforms, parenting, visibility, modifiers, constraints
ob_cylinder.location = (0.0, 0.0, 0.0)
ob_cylinder.lineart.crease_threshold = 0.0
_m = ob_cylinder.modifiers.new('Subsurf', 'SUBSURF')
_m.uv_smooth = 'PRESERVE_CORNERS'
_m.quality = 2
_m.levels = 4
_m.show_only_control_edges = False
ob_circle.location = (-0.9346, 0.1226, -1.032)
ob_circle.rotation_euler = (-4.656, -0.2649, -0.05943)
ob_circle.scale = (0.5438, 0.9731, 0.9992)
ob_circle.lineart.crease_threshold = 0.0
_m = ob_circle.modifiers.new('Subsurf', 'SUBSURF')
_m.uv_smooth = 'PRESERVE_CORNERS'
_m.quality = 2
_m.show_only_control_edges = False
ob_lamp.location = (4.076, 1.005, 5.904)
ob_lamp.rotation_euler = (0.6503, 0.05522, 1.866)
ob_lamp.lock_rotations_4d = False
ob_lamp.empty_display_type = 'ARROWS'
ob_lamp.color = (0.0, 0.0, 0.0, 0.0)
ob_lamp.lineart.crease_threshold = 0.0
ob_camera.location = (7.481, -6.508, 5.344)
ob_camera.rotation_euler = (1.109, 0.0, 0.8149)
ob_camera.lock_rotations_4d = False
ob_camera.empty_display_type = 'ARROWS'
ob_camera.color = (0.0, 0.0, 0.0, 0.0)
ob_camera.display_type = 'WIRE'
ob_camera.lineart.crease_threshold = 0.0

# ---- collection membership
col_collection_1.objects.link(ob_cylinder)
col_collection_1.objects.link(ob_circle)
col_collection_1.objects.link(ob_lamp)
col_collection_1.objects.link(ob_camera)

# ---- scene / render settings (as saved in the file)
scene.camera = ob_camera
scene.frame_start = 1; scene.frame_end = 250; scene.frame_set(1)
scene.render.engine = 'BLENDER_EEVEE_NEXT'
scene.render.resolution_percentage = 50
scene.render.dither_intensity = 0.0
scene.cycles.use_denoising = False
scene.cycles.samples = 128
scene.cycles.sampling_pattern = 'TABULATED_SOBOL'
scene.cycles.use_adaptive_sampling = False
scene.cycles.use_light_tree = False
scene.cycles.blur_glossy = 0.0
scene.cycles.sample_clamp_indirect = 0.0
scene.view_settings.view_transform = 'Standard'
bpy.context.view_layer.update()
